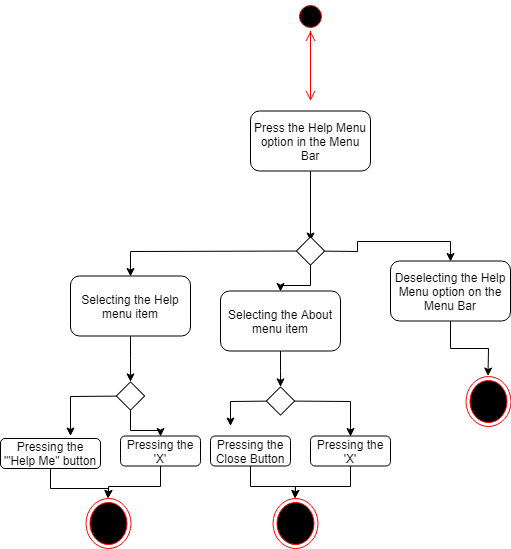

The diagram above was exported from draw.io. Its source (the exported page's mxGraphModel, read from the mxfile embedded in the PNG):
<mxGraphModel dx="754" dy="740" grid="1" gridSize="10" guides="1" tooltips="1" connect="1" arrows="1" fold="1" page="1" pageScale="1" pageWidth="850" pageHeight="1100" background="#ffffff" math="0" shadow="0">
  <root>
    <mxCell id="0" />
    <mxCell id="1" parent="0" />
    <mxCell id="EaVsXDOU0AIgRRgXVfEC-2" value="" style="edgeStyle=orthogonalEdgeStyle;html=1;verticalAlign=bottom;endArrow=open;endSize=8;strokeColor=#ff0000;" parent="1" source="EaVsXDOU0AIgRRgXVfEC-1" edge="1">
      <mxGeometry relative="1" as="geometry">
        <mxPoint x="440" y="172.5" as="targetPoint" />
        <mxPoint x="440" y="112.5" as="sourcePoint" />
      </mxGeometry>
    </mxCell>
    <mxCell id="EaVsXDOU0AIgRRgXVfEC-4" style="edgeStyle=orthogonalEdgeStyle;rounded=0;orthogonalLoop=1;jettySize=auto;html=1;" parent="1" source="EaVsXDOU0AIgRRgXVfEC-3" edge="1">
      <mxGeometry relative="1" as="geometry">
        <mxPoint x="440" y="312.5" as="targetPoint" />
      </mxGeometry>
    </mxCell>
    <mxCell id="EaVsXDOU0AIgRRgXVfEC-3" value="Press the Help Menu option in the Menu Bar" style="rounded=1;whiteSpace=wrap;html=1;" parent="1" vertex="1">
      <mxGeometry x="380" y="182.5" width="120" height="60" as="geometry" />
    </mxCell>
    <mxCell id="EaVsXDOU0AIgRRgXVfEC-1" value="" style="ellipse;html=1;shape=startState;fillColor=#000000;strokeColor=#ff0000;" parent="1" vertex="1">
      <mxGeometry x="425" y="72.5" width="30" height="30" as="geometry" />
    </mxCell>
    <mxCell id="EaVsXDOU0AIgRRgXVfEC-5" value="" style="edgeStyle=orthogonalEdgeStyle;html=1;verticalAlign=bottom;endArrow=open;endSize=8;strokeColor=#ff0000;" parent="1" target="EaVsXDOU0AIgRRgXVfEC-1" edge="1">
      <mxGeometry relative="1" as="geometry">
        <mxPoint x="440" y="172.5" as="targetPoint" />
        <mxPoint x="440" y="112.5" as="sourcePoint" />
      </mxGeometry>
    </mxCell>
    <mxCell id="EaVsXDOU0AIgRRgXVfEC-7" value="" style="ellipse;html=1;shape=endState;fillColor=#000000;strokeColor=#ff0000;" parent="1" vertex="1">
      <mxGeometry x="595" y="447.5" width="45" height="50" as="geometry" />
    </mxCell>
    <mxCell id="EaVsXDOU0AIgRRgXVfEC-10" style="edgeStyle=orthogonalEdgeStyle;rounded=0;orthogonalLoop=1;jettySize=auto;html=1;" parent="1" source="EaVsXDOU0AIgRRgXVfEC-9" target="EaVsXDOU0AIgRRgXVfEC-7" edge="1">
      <mxGeometry relative="1" as="geometry">
        <mxPoint x="890" y="557.5" as="targetPoint" />
      </mxGeometry>
    </mxCell>
    <mxCell id="EaVsXDOU0AIgRRgXVfEC-9" value="Deselecting the Help Menu option on the Menu Bar" style="rounded=1;whiteSpace=wrap;html=1;" parent="1" vertex="1">
      <mxGeometry x="520" y="332.5" width="120" height="60" as="geometry" />
    </mxCell>
    <mxCell id="EaVsXDOU0AIgRRgXVfEC-22" style="edgeStyle=orthogonalEdgeStyle;rounded=0;orthogonalLoop=1;jettySize=auto;html=1;entryX=0.5;entryY=0;entryDx=0;entryDy=0;" parent="1" source="EaVsXDOU0AIgRRgXVfEC-17" target="EaVsXDOU0AIgRRgXVfEC-9" edge="1">
      <mxGeometry relative="1" as="geometry" />
    </mxCell>
    <mxCell id="EaVsXDOU0AIgRRgXVfEC-31" style="edgeStyle=orthogonalEdgeStyle;rounded=0;orthogonalLoop=1;jettySize=auto;html=1;entryX=0.5;entryY=0;entryDx=0;entryDy=0;" parent="1" source="EaVsXDOU0AIgRRgXVfEC-17" target="EaVsXDOU0AIgRRgXVfEC-24" edge="1">
      <mxGeometry relative="1" as="geometry" />
    </mxCell>
    <mxCell id="EaVsXDOU0AIgRRgXVfEC-32" style="edgeStyle=orthogonalEdgeStyle;rounded=0;orthogonalLoop=1;jettySize=auto;html=1;entryX=0.5;entryY=0;entryDx=0;entryDy=0;" parent="1" source="EaVsXDOU0AIgRRgXVfEC-17" target="EaVsXDOU0AIgRRgXVfEC-23" edge="1">
      <mxGeometry relative="1" as="geometry" />
    </mxCell>
    <mxCell id="EaVsXDOU0AIgRRgXVfEC-17" value="" style="whiteSpace=wrap;html=1;aspect=fixed;rotation=45;" parent="1" vertex="1">
      <mxGeometry x="430" y="312.5" width="20" height="20" as="geometry" />
    </mxCell>
    <mxCell id="EaVsXDOU0AIgRRgXVfEC-41" style="edgeStyle=orthogonalEdgeStyle;rounded=0;orthogonalLoop=1;jettySize=auto;html=1;entryX=0.5;entryY=0;entryDx=0;entryDy=0;" parent="1" source="EaVsXDOU0AIgRRgXVfEC-25" target="EaVsXDOU0AIgRRgXVfEC-40" edge="1">
      <mxGeometry relative="1" as="geometry" />
    </mxCell>
    <mxCell id="EaVsXDOU0AIgRRgXVfEC-45" style="edgeStyle=orthogonalEdgeStyle;rounded=0;orthogonalLoop=1;jettySize=auto;html=1;" parent="1" source="EaVsXDOU0AIgRRgXVfEC-25" edge="1">
      <mxGeometry relative="1" as="geometry">
        <mxPoint x="360" y="497.5" as="targetPoint" />
      </mxGeometry>
    </mxCell>
    <mxCell id="EaVsXDOU0AIgRRgXVfEC-25" value="" style="whiteSpace=wrap;html=1;aspect=fixed;rotation=45;" parent="1" vertex="1">
      <mxGeometry x="400" y="462.5" width="20" height="20" as="geometry" />
    </mxCell>
    <mxCell id="EaVsXDOU0AIgRRgXVfEC-35" style="edgeStyle=orthogonalEdgeStyle;rounded=0;orthogonalLoop=1;jettySize=auto;html=1;" parent="1" source="EaVsXDOU0AIgRRgXVfEC-23" target="EaVsXDOU0AIgRRgXVfEC-27" edge="1">
      <mxGeometry relative="1" as="geometry" />
    </mxCell>
    <mxCell id="EaVsXDOU0AIgRRgXVfEC-23" value="Selecting the Help menu item" style="rounded=1;whiteSpace=wrap;html=1;" parent="1" vertex="1">
      <mxGeometry x="200" y="347.5" width="120" height="60" as="geometry" />
    </mxCell>
    <mxCell id="EaVsXDOU0AIgRRgXVfEC-36" style="edgeStyle=orthogonalEdgeStyle;rounded=0;orthogonalLoop=1;jettySize=auto;html=1;" parent="1" source="EaVsXDOU0AIgRRgXVfEC-24" target="EaVsXDOU0AIgRRgXVfEC-25" edge="1">
      <mxGeometry relative="1" as="geometry" />
    </mxCell>
    <mxCell id="EaVsXDOU0AIgRRgXVfEC-24" value="Selecting the About menu item" style="rounded=1;whiteSpace=wrap;html=1;" parent="1" vertex="1">
      <mxGeometry x="350" y="362.5" width="120" height="60" as="geometry" />
    </mxCell>
    <mxCell id="EaVsXDOU0AIgRRgXVfEC-48" style="edgeStyle=orthogonalEdgeStyle;rounded=0;orthogonalLoop=1;jettySize=auto;html=1;entryX=0.5;entryY=0;entryDx=0;entryDy=0;" parent="1" source="EaVsXDOU0AIgRRgXVfEC-27" target="EaVsXDOU0AIgRRgXVfEC-46" edge="1">
      <mxGeometry relative="1" as="geometry" />
    </mxCell>
    <mxCell id="EaVsXDOU0AIgRRgXVfEC-49" style="edgeStyle=orthogonalEdgeStyle;rounded=0;orthogonalLoop=1;jettySize=auto;html=1;entryX=0.5;entryY=0;entryDx=0;entryDy=0;" parent="1" source="EaVsXDOU0AIgRRgXVfEC-27" edge="1">
      <mxGeometry relative="1" as="geometry">
        <mxPoint x="200" y="507.5" as="targetPoint" />
      </mxGeometry>
    </mxCell>
    <mxCell id="EaVsXDOU0AIgRRgXVfEC-27" value="" style="whiteSpace=wrap;html=1;aspect=fixed;rotation=45;" parent="1" vertex="1">
      <mxGeometry x="250" y="457.5" width="20" height="20" as="geometry" />
    </mxCell>
    <mxCell id="X95A8WtLYELEvNPavFnA-4" style="edgeStyle=orthogonalEdgeStyle;rounded=0;orthogonalLoop=1;jettySize=auto;html=1;" parent="1" source="EaVsXDOU0AIgRRgXVfEC-40" target="X95A8WtLYELEvNPavFnA-2" edge="1">
      <mxGeometry relative="1" as="geometry" />
    </mxCell>
    <mxCell id="EaVsXDOU0AIgRRgXVfEC-40" value="Pressing the 'X'" style="rounded=1;whiteSpace=wrap;html=1;" parent="1" vertex="1">
      <mxGeometry x="440" y="507.5" width="80" height="30" as="geometry" />
    </mxCell>
    <mxCell id="X95A8WtLYELEvNPavFnA-3" style="edgeStyle=orthogonalEdgeStyle;rounded=0;orthogonalLoop=1;jettySize=auto;html=1;" parent="1" source="EaVsXDOU0AIgRRgXVfEC-42" target="X95A8WtLYELEvNPavFnA-2" edge="1">
      <mxGeometry relative="1" as="geometry" />
    </mxCell>
    <mxCell id="EaVsXDOU0AIgRRgXVfEC-42" value="Pressing the Close Button" style="rounded=1;whiteSpace=wrap;html=1;" parent="1" vertex="1">
      <mxGeometry x="340" y="507.5" width="80" height="30" as="geometry" />
    </mxCell>
    <mxCell id="X95A8WtLYELEvNPavFnA-5" style="edgeStyle=orthogonalEdgeStyle;rounded=0;orthogonalLoop=1;jettySize=auto;html=1;" parent="1" source="EaVsXDOU0AIgRRgXVfEC-46" target="X95A8WtLYELEvNPavFnA-1" edge="1">
      <mxGeometry relative="1" as="geometry" />
    </mxCell>
    <mxCell id="EaVsXDOU0AIgRRgXVfEC-46" value="Pressing the 'X'" style="rounded=1;whiteSpace=wrap;html=1;" parent="1" vertex="1">
      <mxGeometry x="250" y="507.5" width="80" height="30" as="geometry" />
    </mxCell>
    <mxCell id="X95A8WtLYELEvNPavFnA-6" style="edgeStyle=orthogonalEdgeStyle;rounded=0;orthogonalLoop=1;jettySize=auto;html=1;" parent="1" source="EaVsXDOU0AIgRRgXVfEC-47" target="X95A8WtLYELEvNPavFnA-1" edge="1">
      <mxGeometry relative="1" as="geometry" />
    </mxCell>
    <mxCell id="EaVsXDOU0AIgRRgXVfEC-47" value="Pressing the '&quot;Help Me&quot; button" style="rounded=1;whiteSpace=wrap;html=1;" parent="1" vertex="1">
      <mxGeometry x="130" y="510" width="100" height="30" as="geometry" />
    </mxCell>
    <mxCell id="X95A8WtLYELEvNPavFnA-1" value="" style="ellipse;html=1;shape=endState;fillColor=#000000;strokeColor=#ff0000;" parent="1" vertex="1">
      <mxGeometry x="215" y="570" width="45" height="50" as="geometry" />
    </mxCell>
    <mxCell id="X95A8WtLYELEvNPavFnA-2" value="" style="ellipse;html=1;shape=endState;fillColor=#000000;strokeColor=#ff0000;" parent="1" vertex="1">
      <mxGeometry x="402" y="570" width="45" height="50" as="geometry" />
    </mxCell>
  </root>
</mxGraphModel>